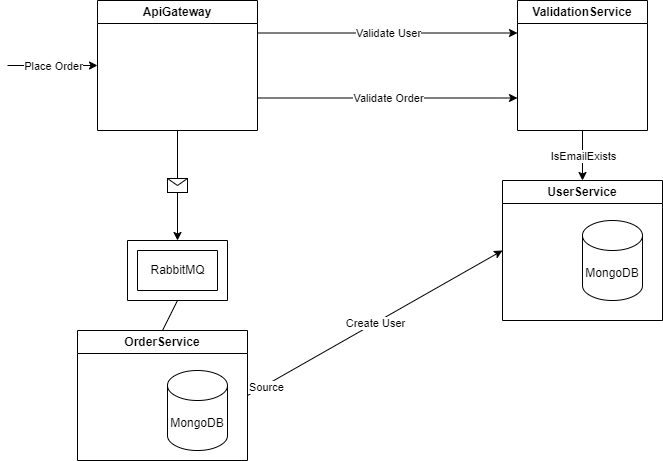

The diagram above was exported from draw.io. Its source (the exported page's mxGraphModel, read from the mxfile embedded in the PNG):
<mxGraphModel dx="1221" dy="745" grid="1" gridSize="10" guides="1" tooltips="1" connect="1" arrows="1" fold="1" page="1" pageScale="1" pageWidth="850" pageHeight="1100" math="0" shadow="0">
  <root>
    <mxCell id="0" />
    <mxCell id="1" parent="0" />
    <mxCell id="QL-2BVgSF2YSquaDFIw4-1" value="ApiGateway" style="swimlane;whiteSpace=wrap;html=1;" vertex="1" parent="1">
      <mxGeometry x="100" y="60" width="160" height="130" as="geometry" />
    </mxCell>
    <mxCell id="QL-2BVgSF2YSquaDFIw4-2" value="ValidationService" style="swimlane;whiteSpace=wrap;html=1;" vertex="1" parent="1">
      <mxGeometry x="520" y="60" width="130" height="130" as="geometry" />
    </mxCell>
    <mxCell id="QL-2BVgSF2YSquaDFIw4-3" value="" style="endArrow=classic;html=1;rounded=0;entryX=0;entryY=0.5;entryDx=0;entryDy=0;" edge="1" parent="1" target="QL-2BVgSF2YSquaDFIw4-1">
      <mxGeometry relative="1" as="geometry">
        <mxPoint x="10" y="125" as="sourcePoint" />
        <mxPoint x="230" y="250" as="targetPoint" />
      </mxGeometry>
    </mxCell>
    <mxCell id="QL-2BVgSF2YSquaDFIw4-4" value="Place Order" style="edgeLabel;resizable=0;html=1;align=center;verticalAlign=middle;" connectable="0" vertex="1" parent="QL-2BVgSF2YSquaDFIw4-3">
      <mxGeometry relative="1" as="geometry" />
    </mxCell>
    <mxCell id="QL-2BVgSF2YSquaDFIw4-5" value="UserService" style="swimlane;whiteSpace=wrap;html=1;" vertex="1" parent="1">
      <mxGeometry x="505" y="240" width="160" height="140" as="geometry" />
    </mxCell>
    <mxCell id="QL-2BVgSF2YSquaDFIw4-12" value="MongoDB" style="shape=cylinder3;whiteSpace=wrap;html=1;boundedLbl=1;backgroundOutline=1;size=15;" vertex="1" parent="QL-2BVgSF2YSquaDFIw4-5">
      <mxGeometry x="80" y="40" width="60" height="80" as="geometry" />
    </mxCell>
    <mxCell id="QL-2BVgSF2YSquaDFIw4-6" value="" style="endArrow=classic;html=1;rounded=0;entryX=0;entryY=0.25;entryDx=0;entryDy=0;exitX=1;exitY=0.25;exitDx=0;exitDy=0;" edge="1" parent="1" source="QL-2BVgSF2YSquaDFIw4-1" target="QL-2BVgSF2YSquaDFIw4-2">
      <mxGeometry relative="1" as="geometry">
        <mxPoint x="-10" y="170" as="sourcePoint" />
        <mxPoint x="110" y="170" as="targetPoint" />
      </mxGeometry>
    </mxCell>
    <mxCell id="QL-2BVgSF2YSquaDFIw4-7" value="Validate User" style="edgeLabel;resizable=0;html=1;align=center;verticalAlign=middle;" connectable="0" vertex="1" parent="QL-2BVgSF2YSquaDFIw4-6">
      <mxGeometry relative="1" as="geometry" />
    </mxCell>
    <mxCell id="QL-2BVgSF2YSquaDFIw4-8" value="" style="endArrow=classic;html=1;rounded=0;entryX=0;entryY=0.75;entryDx=0;entryDy=0;exitX=1;exitY=0.75;exitDx=0;exitDy=0;" edge="1" parent="1" source="QL-2BVgSF2YSquaDFIw4-1" target="QL-2BVgSF2YSquaDFIw4-2">
      <mxGeometry relative="1" as="geometry">
        <mxPoint x="310" y="120" as="sourcePoint" />
        <mxPoint x="530" y="120" as="targetPoint" />
      </mxGeometry>
    </mxCell>
    <mxCell id="QL-2BVgSF2YSquaDFIw4-9" value="Validate Order" style="edgeLabel;resizable=0;html=1;align=center;verticalAlign=middle;" connectable="0" vertex="1" parent="QL-2BVgSF2YSquaDFIw4-8">
      <mxGeometry relative="1" as="geometry" />
    </mxCell>
    <mxCell id="QL-2BVgSF2YSquaDFIw4-10" value="" style="endArrow=classic;html=1;rounded=0;entryX=0.5;entryY=0;entryDx=0;entryDy=0;exitX=0.5;exitY=1;exitDx=0;exitDy=0;" edge="1" parent="1" source="QL-2BVgSF2YSquaDFIw4-2" target="QL-2BVgSF2YSquaDFIw4-5">
      <mxGeometry relative="1" as="geometry">
        <mxPoint x="620" y="270" as="sourcePoint" />
        <mxPoint x="530" y="220" as="targetPoint" />
      </mxGeometry>
    </mxCell>
    <mxCell id="QL-2BVgSF2YSquaDFIw4-11" value="IsEmailExists" style="edgeLabel;resizable=0;html=1;align=center;verticalAlign=middle;" connectable="0" vertex="1" parent="QL-2BVgSF2YSquaDFIw4-10">
      <mxGeometry relative="1" as="geometry" />
    </mxCell>
    <mxCell id="QL-2BVgSF2YSquaDFIw4-13" value="" style="endArrow=classic;html=1;rounded=0;exitX=0.5;exitY=1;exitDx=0;exitDy=0;entryX=0.5;entryY=0;entryDx=0;entryDy=0;entryPerimeter=0;" edge="1" parent="1" source="QL-2BVgSF2YSquaDFIw4-1" target="QL-2BVgSF2YSquaDFIw4-15">
      <mxGeometry relative="1" as="geometry">
        <mxPoint x="200" y="260" as="sourcePoint" />
        <mxPoint x="200" y="390" as="targetPoint" />
      </mxGeometry>
    </mxCell>
    <mxCell id="QL-2BVgSF2YSquaDFIw4-14" value="" style="shape=message;html=1;outlineConnect=0;" vertex="1" parent="QL-2BVgSF2YSquaDFIw4-13">
      <mxGeometry width="20" height="14" relative="1" as="geometry">
        <mxPoint x="-10" y="-7" as="offset" />
      </mxGeometry>
    </mxCell>
    <mxCell id="QL-2BVgSF2YSquaDFIw4-15" value="" style="verticalLabelPosition=bottom;verticalAlign=top;html=1;shape=mxgraph.basic.frame;dx=10;whiteSpace=wrap;" vertex="1" parent="1">
      <mxGeometry x="130" y="300" width="100" height="60" as="geometry" />
    </mxCell>
    <mxCell id="QL-2BVgSF2YSquaDFIw4-16" value="RabbitMQ" style="text;html=1;align=center;verticalAlign=middle;resizable=0;points=[];autosize=1;strokeColor=none;fillColor=none;" vertex="1" parent="1">
      <mxGeometry x="140" y="315" width="80" height="30" as="geometry" />
    </mxCell>
    <mxCell id="QL-2BVgSF2YSquaDFIw4-18" value="OrderService" style="swimlane;whiteSpace=wrap;html=1;" vertex="1" parent="1">
      <mxGeometry x="80" y="390" width="170" height="130" as="geometry" />
    </mxCell>
    <mxCell id="QL-2BVgSF2YSquaDFIw4-19" value="MongoDB" style="shape=cylinder3;whiteSpace=wrap;html=1;boundedLbl=1;backgroundOutline=1;size=15;" vertex="1" parent="QL-2BVgSF2YSquaDFIw4-18">
      <mxGeometry x="90" y="40" width="60" height="80" as="geometry" />
    </mxCell>
    <mxCell id="QL-2BVgSF2YSquaDFIw4-20" value="" style="endArrow=none;html=1;rounded=0;exitX=0.5;exitY=0;exitDx=0;exitDy=0;entryX=0.5;entryY=1;entryDx=0;entryDy=0;entryPerimeter=0;" edge="1" parent="1" source="QL-2BVgSF2YSquaDFIw4-18" target="QL-2BVgSF2YSquaDFIw4-15">
      <mxGeometry width="50" height="50" relative="1" as="geometry">
        <mxPoint x="300" y="430" as="sourcePoint" />
        <mxPoint x="350" y="380" as="targetPoint" />
      </mxGeometry>
    </mxCell>
    <mxCell id="QL-2BVgSF2YSquaDFIw4-21" value="" style="endArrow=classic;html=1;rounded=0;entryX=0;entryY=0.5;entryDx=0;entryDy=0;exitX=1;exitY=0.5;exitDx=0;exitDy=0;" edge="1" parent="1" source="QL-2BVgSF2YSquaDFIw4-18" target="QL-2BVgSF2YSquaDFIw4-5">
      <mxGeometry relative="1" as="geometry">
        <mxPoint x="240" y="400" as="sourcePoint" />
        <mxPoint x="400" y="400" as="targetPoint" />
      </mxGeometry>
    </mxCell>
    <mxCell id="QL-2BVgSF2YSquaDFIw4-22" value="Create User" style="edgeLabel;resizable=0;html=1;align=center;verticalAlign=middle;" connectable="0" vertex="1" parent="QL-2BVgSF2YSquaDFIw4-21">
      <mxGeometry relative="1" as="geometry" />
    </mxCell>
    <mxCell id="QL-2BVgSF2YSquaDFIw4-23" value="Source" style="edgeLabel;resizable=0;html=1;align=left;verticalAlign=bottom;" connectable="0" vertex="1" parent="QL-2BVgSF2YSquaDFIw4-21">
      <mxGeometry x="-1" relative="1" as="geometry" />
    </mxCell>
  </root>
</mxGraphModel>